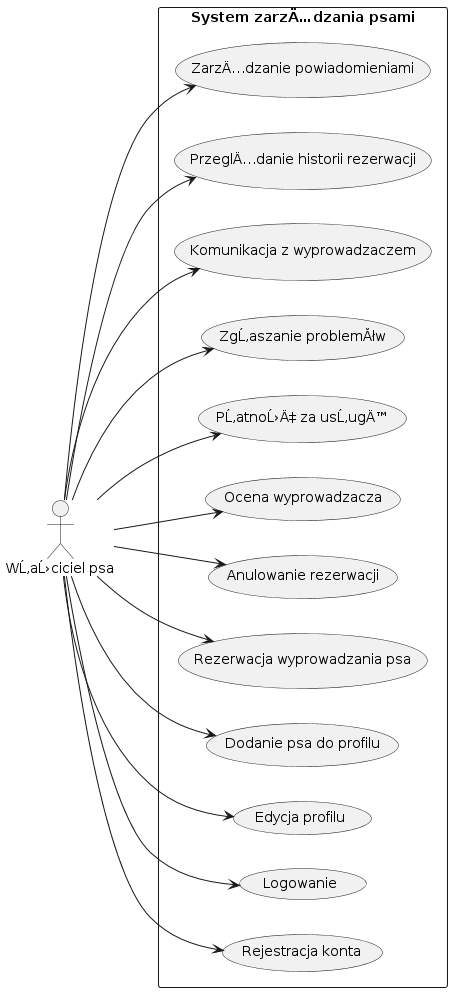

The diagram above was rendered by PlantUML. Its source (embedded in the PNG):
@startuml
left to right direction
skinparam packageStyle rectangle

actor "WĹ‚aĹ›ciciel psa" as owner

package "System zarzÄ…dzania psami" {
    usecase "Rejestracja konta" as UC1
    usecase "Logowanie" as UC2
    usecase "Edycja profilu" as UC3
    usecase "Dodanie psa do profilu" as UC4
    usecase "Rezerwacja wyprowadzania psa" as UC5
    usecase "Anulowanie rezerwacji" as UC6
    usecase "Ocena wyprowadzacza" as UC7
    usecase "PĹ‚atnoĹ›Ä‡ za usĹ‚ugÄ™" as UC8
    usecase "ZgĹ‚aszanie problemĂłw" as UC9
    usecase "Komunikacja z wyprowadzaczem" as UC10
    usecase "PrzeglÄ…danie historii rezerwacji" as UC11
    usecase "ZarzÄ…dzanie powiadomieniami" as UC12

    owner --> UC1
    owner --> UC2
    owner --> UC3
    owner --> UC4
    owner --> UC5
    owner --> UC6
    owner --> UC7
    owner --> UC8
    owner --> UC9
    owner --> UC10
    owner --> UC11
    owner --> UC12
}
@enduml